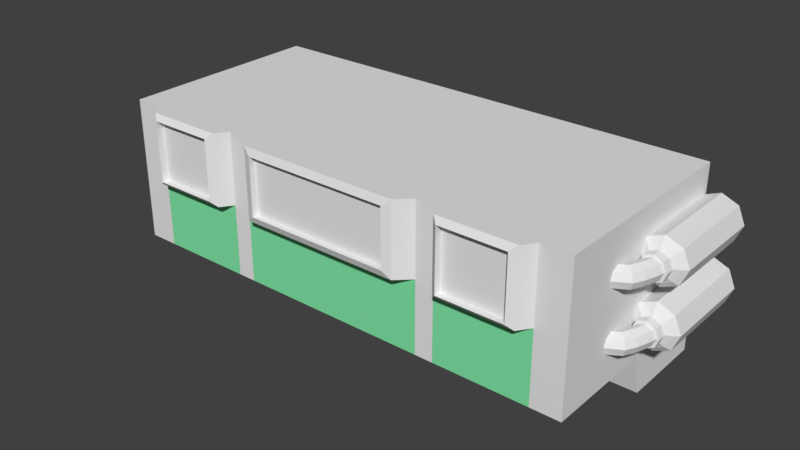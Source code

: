 # Source: biodeconstrucktor.blend  (saved by Blender 2.79.0; exported with 4.5.12 LTS)
import bpy
from mathutils import Matrix  # noqa: F401  (used for matrix-valued properties, if any)

bpy.ops.wm.read_factory_settings(use_empty=True)
scene = bpy.context.scene
scene.name = 'Scene'

# ---- collections
col_collection_1 = bpy.data.collections.new('Collection 1'); scene.collection.children.link(col_collection_1)

# ---- materials (node trees are filled in below, after node groups)
mat_material = bpy.data.materials.new('Material')
mat_material.alpha_threshold = 0.0
mat_material.use_transparent_shadow = False
mat_material.roughness = 0.5
mat_material.line_color = (0.0, 0.0, 0.0, 1.0)
mat_glass = bpy.data.materials.new('glass')
mat_glass.alpha_threshold = 0.0
mat_glass.use_transparent_shadow = False
mat_glass.diffuse_color = (0.2234, 0.8, 0.3907, 1.0)
mat_glass.roughness = 0.5

# ---- material node trees

# ---- world
world_world = bpy.data.worlds.new('World'); scene.world = world_world
world_world.color = (0.05088, 0.05088, 0.05088)
world_world.use_sun_shadow = False
world_world.sun_shadow_jitter_overblur = 0.0
world_world.cycles.sampling_method = 'MANUAL'

# ---- meshes
me_cube = bpy.data.meshes.new('Cube')
me_cube.from_pydata([(1.274, 0.3834, -0.2548), (1.274, -0.3834, -0.2548), (1.274, 0.3834, 0.2548), (1.274, -0.3834, 0.2548), (1.274, -0.3834, 0.8628), (1.274, 0.3834, 0.8628), (1.274, 3.037e-08, -0.2548), (1.274, -1.822e-07, 0.2548), (1.274, -1.822e-07, 0.8628), (1.115, -0.3834, 0.8628), (1.115, 0.3834, 0.8628), (1.115, 0.3834, -0.2548), (1.115, -0.3834, -0.2548), (1.115, 0.3834, 0.2548), (1.115, -0.3834, 0.2548), (1.115, 8.008e-08, -0.2548), (1.115, -5.795e-08, 0.8628), (0.6088, -0.3834, 0.8628), (0.6088, 0.3834, 0.8628), (0.6088, 0.3834, -0.2548), (0.6088, -0.3834, -0.2548), (0.6088, 0.3834, 0.2548), (0.6088, -0.3834, 0.2548), (0.6088, 8.452e-08, -0.2548), (0.6088, -4.685e-08, 0.8628), (0.5117, -0.3834, 0.8628), (0.5117, 0.3834, 0.8628), (0.5117, 0.3834, -0.2548), (0.5117, -0.3834, -0.2548), (0.5117, 0.3834, 0.2548), (0.5117, -0.3834, 0.2548), (0.5117, 8.548e-08, -0.2548), (0.5117, -4.445e-08, 0.8628), (1.274, -0.6017, -0.2548), (1.274, -0.6017, 0.2038), (1.115, -0.6017, -0.2548), (1.115, -0.6017, 0.2038), (0.6088, -0.6017, -0.2548), (0.6088, -0.6017, 0.2038), (0.5117, -0.6017, -0.2548), (0.5117, -0.6017, 0.2038), (0.6088, -3.037e-08, 0.2548), (1.115, -6.074e-08, 0.2548), (0.5117, -3.037e-08, 0.2548), (0.4368, 0.3834, 0.9343), (0.4368, -4.555e-08, 0.9343), (0.3935, 0.3454, 0.9494), (0.3935, 0.03797, 0.9494), (0.3935, 0.3454, 0.9173), (0.3935, 0.03797, 0.9173), (1.068, 0.3834, 0.9288), (1.068, -6.074e-08, 0.9288), (0.6564, 0.3834, 0.9288), (0.6564, -4.555e-08, 0.9288), (1.037, 0.3549, 0.955), (1.037, 0.02852, 0.955), (0.687, 0.3549, 0.955), (0.687, 0.02852, 0.955), (1.037, 0.3549, 0.9173), (1.037, 0.02852, 0.9173), (0.687, 0.3549, 0.9173), (0.687, 0.02852, 0.9173), (-1.274, 0.3834, -0.2548), (-1.274, -0.3834, -0.2548), (-1.274, 0.3834, 0.2548), (-1.274, -0.3834, 0.2548), (-1.274, -0.3834, 0.8628), (-1.274, 0.3834, 0.8628), (-1.274, 3.037e-08, -0.2548), (-1.274, -1.822e-07, 0.2548), (-1.274, -1.822e-07, 0.8628), (-1.115, -0.3834, 0.8628), (-1.115, 0.3834, 0.8628), (-1.115, 0.3834, -0.2548), (-1.115, -0.3834, -0.2548), (-1.115, 0.3834, 0.2548), (-1.115, -0.3834, 0.2548), (-1.115, 8.008e-08, -0.2548), (-1.115, -5.795e-08, 0.8628), (-0.6088, -0.3834, 0.8628), (-0.6088, 0.3834, 0.8628), (-0.6088, 0.3834, -0.2548), (-0.6088, -0.3834, -0.2548), (-0.6088, 0.3834, 0.2548), (-0.6088, -0.3834, 0.2548), (-0.6088, 8.452e-08, -0.2548), (-0.6088, -4.685e-08, 0.8628), (-0.5117, -0.3834, 0.8628), (-0.5117, 0.3834, 0.8628), (-0.5117, 0.3834, -0.2548), (-0.5117, -0.3834, -0.2548), (-0.5117, 0.3834, 0.2548), (-0.5117, -0.3834, 0.2548), (-0.5117, 8.548e-08, -0.2548), (-0.5117, -4.445e-08, 0.8628), (-1.274, -0.6017, -0.2548), (-1.274, -0.6017, 0.2038), (-1.115, -0.6017, -0.2548), (-1.115, -0.6017, 0.2038), (-0.6088, -0.6017, -0.2548), (-0.6088, -0.6017, 0.2038), (-0.5117, -0.6017, -0.2548), (-0.5117, -0.6017, 0.2038), (-0.6088, -3.037e-08, 0.2548), (-1.115, -6.074e-08, 0.2548), (-0.5117, -3.037e-08, 0.2548), (-0.4368, 0.3834, 0.9343), (-0.4368, -4.555e-08, 0.9343), (-0.3935, 0.3454, 0.9494), (-0.3935, 0.03797, 0.9494), (-0.3935, 0.3454, 0.9173), (-0.3935, 0.03797, 0.9173), (-1.068, 0.3834, 0.9288), (-1.068, -6.074e-08, 0.9288), (-0.6564, 0.3834, 0.9288), (-0.6564, -4.555e-08, 0.9288), (-1.037, 0.3549, 0.955), (-1.037, 0.02852, 0.955), (-0.687, 0.3549, 0.955), (-0.687, 0.02852, 0.955), (-1.037, 0.3549, 0.9173), (-1.037, 0.02852, 0.9173), (-0.687, 0.3549, 0.9173), (-0.687, 0.02852, 0.9173), (0.4371, -0.3993, 0.251), (0.4371, -0.5858, 0.2075), (-0.4371, -0.3993, 0.251), (-0.4371, -0.5858, 0.2075), (0.4371, -0.3957, 0.2357), (0.4371, -0.5822, 0.1922), (-0.4371, -0.3957, 0.2357), (-0.4371, -0.5822, 0.1922), (1.076, -0.4004, 0.2508), (0.6482, -0.4004, 0.2508), (1.076, -0.5847, 0.2078), (0.6482, -0.5847, 0.2078), (1.076, -0.3971, 0.2365), (0.6482, -0.3971, 0.2365), (1.076, -0.5814, 0.1935), (0.6482, -0.5814, 0.1935), (-1.077, -0.3998, 0.2509), (-0.6469, -0.3998, 0.2509), (-1.077, -0.5853, 0.2076), (-0.6469, -0.5853, 0.2076), (-1.077, -0.3952, 0.2308), (-0.6469, -0.3952, 0.2308), (-1.077, -0.5806, 0.1876), (-0.6469, -0.5806, 0.1876)], [], [(29, 91, 105, 43), (14, 3, 4, 9), (6, 7, 3, 1), (7, 2, 5, 8), (107, 45, 47, 109), (20, 12, 35, 37), (2, 0, 11, 13), (40, 30, 124, 125), (31, 28, 90, 93), (32, 26, 44, 45), (3, 7, 8, 4), (0, 2, 7, 6), (6, 1, 12, 15), (5, 10, 16, 8), (8, 16, 9, 4), (2, 13, 10, 5), (0, 6, 15, 11), (30, 22, 17, 25), (18, 24, 53, 52), (15, 12, 20, 23), (3, 14, 36, 34), (13, 11, 19, 21), (13, 21, 18, 10), (11, 15, 23, 19), (18, 26, 32, 24), (23, 20, 28, 31), (28, 20, 37, 39), (21, 19, 27, 29), (24, 32, 25, 17), (21, 29, 26, 18), (19, 23, 31, 27), (29, 27, 89, 91), (33, 34, 36, 35), (35, 36, 38, 37), (37, 38, 40, 39), (22, 30, 40, 38), (1, 3, 34, 33), (12, 1, 33, 35), (39, 40, 102, 101), (36, 14, 132, 134), (22, 41, 24, 17), (21, 18, 24, 41), (13, 10, 16, 42), (9, 16, 42, 14), (42, 13, 21, 41, 22, 14), (41, 43, 30, 22), (41, 21, 29, 43), (26, 29, 43, 32), (30, 43, 32, 25), (108, 110, 48, 46), (44, 26, 88, 106), (45, 44, 46, 47), (32, 94, 87, 25), (47, 46, 48, 49), (51, 50, 54, 55), (16, 10, 50, 51), (10, 18, 52, 50), (24, 16, 51, 53), (54, 56, 60, 58), (50, 52, 56, 54), (53, 51, 55, 57), (52, 53, 57, 56), (58, 60, 61, 59), (57, 55, 59, 61), (56, 57, 61, 60), (55, 54, 58, 59), (14, 22, 17, 9), (17, 24, 16, 9), (111, 49, 48, 110), (76, 71, 66, 65), (68, 63, 65, 69), (69, 70, 67, 64), (111, 109, 47, 49), (82, 99, 97, 74), (64, 75, 73, 62), (43, 105, 92, 30), (27, 31, 93, 89), (94, 107, 106, 88), (65, 66, 70, 69), (62, 68, 69, 64), (68, 77, 74, 63), (67, 70, 78, 72), (70, 66, 71, 78), (64, 67, 72, 75), (62, 73, 77, 68), (92, 87, 79, 84), (80, 114, 115, 86), (77, 85, 82, 74), (65, 96, 98, 76), (75, 83, 81, 73), (75, 72, 80, 83), (73, 81, 85, 77), (80, 86, 94, 88), (85, 93, 90, 82), (90, 101, 99, 82), (83, 91, 89, 81), (86, 79, 87, 94), (83, 80, 88, 91), (81, 89, 93, 85), (91, 88, 26, 29), (95, 97, 98, 96), (97, 99, 100, 98), (99, 101, 102, 100), (84, 100, 102, 92), (63, 95, 96, 65), (74, 97, 95, 63), (28, 39, 101, 90), (98, 100, 143, 142), (84, 79, 86, 103), (83, 103, 86, 80), (75, 104, 78, 72), (71, 76, 104, 78), (104, 76, 84, 103, 83, 75), (103, 84, 92, 105), (103, 105, 91, 83), (88, 94, 105, 91), (92, 87, 94, 105), (108, 46, 44, 106), (94, 32, 45, 107), (107, 109, 108, 106), (92, 30, 25, 87), (109, 111, 110, 108), (113, 117, 116, 112), (78, 113, 112, 72), (72, 112, 114, 80), (86, 115, 113, 78), (116, 120, 122, 118), (112, 116, 118, 114), (115, 119, 117, 113), (114, 118, 119, 115), (120, 121, 123, 122), (119, 123, 121, 117), (118, 122, 123, 119), (117, 121, 120, 116), (76, 71, 79, 84), (79, 71, 78, 86), (124, 126, 130, 128), (30, 92, 126, 124), (92, 102, 127, 126), (102, 40, 125, 127), (129, 128, 130, 131), (127, 125, 129, 131), (126, 127, 131, 130), (125, 124, 128, 129), (135, 134, 138, 139), (14, 22, 133, 132), (38, 36, 134, 135), (22, 38, 135, 133), (136, 137, 139, 138), (134, 132, 136, 138), (133, 135, 139, 137), (132, 133, 137, 136), (142, 143, 147, 146), (100, 84, 141, 143), (76, 98, 142, 140), (84, 76, 140, 141), (144, 146, 147, 145), (140, 142, 146, 144), (143, 141, 145, 147), (141, 140, 144, 145)])
me_cube.polygons.foreach_set('material_index', [0, 0, 0, 0, 0, 0, 0, 0, 0, 0, 0, 0, 0, 0, 0, 0, 0, 0, 0, 0, 0, 0, 0, 0, 0, 0, 0, 0, 0, 0, 0, 0, 0, 0, 0, 0, 0, 0, 0, 0, 0, 0, 0, 0, 0, 0, 0, 0, 0, 0, 0, 0, 1, 0, 0, 0, 0, 0, 0, 0, 0, 0, 0, 0, 0, 0, 1, 1, 0, 0, 0, 0, 0, 0, 0, 0, 0, 0, 0, 0, 0, 0, 0, 0, 0, 0, 0, 0, 0, 0, 0, 0, 0, 0, 0, 0, 0, 0, 0, 0, 0, 0, 0, 0, 0, 0, 0, 0, 0, 0, 0, 0, 0, 0, 0, 0, 0, 0, 0, 0, 1, 0, 0, 0, 0, 0, 0, 0, 0, 0, 0, 0, 0, 0, 1, 1, 0, 0, 0, 0, 0, 0, 0, 0, 0, 0, 0, 0, 0, 0, 0, 0, 0, 0, 0, 0, 0, 0, 0, 0])
me_cube.materials.append(mat_material)
me_cube.materials.append(mat_glass)
me_cube.use_remesh_preserve_volume = False
me_cube.use_remesh_preserve_attributes = False
me_cube.use_mirror_vertex_groups = False
me_cube.update()
me_cylinder = bpy.data.meshes.new('Cylinder')
me_cylinder.from_pydata([(10.96, -0.4301, -1.896), (10.96, -0.4301, 2.282), (11.66, -0.723, -1.896), (11.66, -0.723, 2.282), (11.96, -1.43, -1.896), (11.96, -1.43, 2.282), (11.66, -2.137, -1.896), (11.66, -2.137, 2.282), (10.96, -2.43, -1.896), (10.96, -2.43, 2.282), (10.25, -2.137, -1.896), (10.25, -2.137, 2.282), (9.955, -1.43, -1.896), (9.955, -1.43, 2.282), (10.25, -0.723, -1.896), (10.25, -0.723, 2.282), (10.96, -0.6549, 2.455), (11.5, -0.8819, 2.455), (11.73, -1.43, 2.455), (11.5, -1.978, 2.455), (10.96, -2.205, 2.455), (10.41, -1.978, 2.455), (10.18, -1.43, 2.455), (10.41, -0.8819, 2.455), (10.96, -0.9842, 2.625), (11.27, -1.115, 2.625), (11.4, -1.43, 2.625), (11.27, -1.745, 2.625), (10.96, -1.876, 2.625), (10.64, -1.745, 2.625), (10.51, -1.43, 2.625), (10.64, -1.115, 2.625), (10.96, -0.9842, 2.953), (11.27, -1.115, 2.953), (11.4, -1.43, 2.953), (11.27, -1.745, 2.953), (10.96, -1.876, 2.953), (10.64, -1.745, 2.953), (10.51, -1.43, 2.953), (10.64, -1.115, 2.953), (10.87, -0.9842, 3.334), (11.18, -1.115, 3.334), (11.31, -1.43, 3.334), (11.18, -1.745, 3.334), (10.87, -1.876, 3.334), (10.55, -1.745, 3.334), (10.42, -1.43, 3.334), (10.55, -1.115, 3.334), (10.73, -0.9842, 3.66), (11.03, -1.115, 3.761), (11.15, -1.43, 3.803), (11.03, -1.745, 3.761), (10.73, -1.876, 3.66), (10.43, -1.745, 3.558), (10.31, -1.43, 3.516), (10.43, -1.115, 3.558), (10.59, -0.9842, 3.951), (10.83, -1.115, 4.149), (10.94, -1.43, 4.231), (10.83, -1.745, 4.149), (10.59, -1.876, 3.951), (10.34, -1.745, 3.754), (10.24, -1.43, 3.672), (10.34, -1.115, 3.754), (9.954, -0.9842, 4.373), (9.928, -1.115, 4.688), (9.917, -1.43, 4.818), (9.928, -1.745, 4.688), (9.954, -1.876, 4.373), (9.98, -1.745, 4.059), (9.99, -1.43, 3.929), (9.98, -1.115, 4.059), (10.96, -0.8716, 2.625), (11.35, -1.035, 2.625), (11.51, -1.43, 2.625), (11.35, -1.825, 2.625), (10.96, -1.989, 2.625), (10.56, -1.825, 2.625), (10.4, -1.43, 2.625), (10.56, -1.035, 2.625), (10.96, -0.8716, 2.953), (11.35, -1.035, 2.953), (11.51, -1.43, 2.953), (11.35, -1.825, 2.953), (10.96, -1.989, 2.953), (10.56, -1.825, 2.953), (10.4, -1.43, 2.953), (10.56, -1.035, 2.953), (10.96, 2.14, -1.896), (10.96, 2.14, 2.282), (11.66, 1.848, -1.896), (11.66, 1.848, 2.282), (11.96, 1.14, -1.896), (11.96, 1.14, 2.282), (11.66, 0.4333, -1.896), (11.66, 0.4333, 2.282), (10.96, 0.1404, -1.896), (10.96, 0.1404, 2.282), (10.25, 0.4333, -1.896), (10.25, 0.4333, 2.282), (9.955, 1.14, -1.896), (9.955, 1.14, 2.282), (10.25, 1.848, -1.896), (10.25, 1.848, 2.282), (10.96, 1.916, 2.455), (11.5, 1.689, 2.455), (11.73, 1.14, 2.455), (11.5, 0.5923, 2.455), (10.96, 0.3652, 2.455), (10.41, 0.5923, 2.455), (10.18, 1.14, 2.455), (10.41, 1.689, 2.455), (10.96, 1.586, 2.625), (11.27, 1.456, 2.625), (11.4, 1.14, 2.625), (11.27, 0.8251, 2.625), (10.96, 0.6945, 2.625), (10.64, 0.8251, 2.625), (10.51, 1.14, 2.625), (10.64, 1.456, 2.625), (10.96, 1.586, 2.953), (11.27, 1.456, 2.953), (11.4, 1.14, 2.953), (11.27, 0.8251, 2.953), (10.96, 0.6945, 2.953), (10.64, 0.8251, 2.953), (10.51, 1.14, 2.953), (10.64, 1.456, 2.953), (10.87, 1.586, 3.334), (11.18, 1.456, 3.334), (11.31, 1.14, 3.334), (11.18, 0.8251, 3.334), (10.87, 0.6945, 3.334), (10.55, 0.8251, 3.334), (10.42, 1.14, 3.334), (10.55, 1.456, 3.334), (10.73, 1.586, 3.66), (11.03, 1.456, 3.761), (11.15, 1.14, 3.803), (11.03, 0.8251, 3.761), (10.73, 0.6945, 3.66), (10.43, 0.8251, 3.558), (10.31, 1.14, 3.516), (10.43, 1.456, 3.558), (10.59, 1.586, 3.951), (10.83, 1.456, 4.149), (10.94, 1.14, 4.231), (10.83, 0.8251, 4.149), (10.59, 0.6945, 3.951), (10.34, 0.8251, 3.754), (10.24, 1.14, 3.672), (10.34, 1.456, 3.754), (9.954, 1.586, 4.373), (9.928, 1.456, 4.688), (9.917, 1.14, 4.818), (9.928, 0.8251, 4.688), (9.954, 0.6945, 4.373), (9.98, 0.8251, 4.059), (9.99, 1.14, 3.929), (9.98, 1.456, 4.059), (10.96, 1.699, 2.625), (11.35, 1.535, 2.625), (11.51, 1.14, 2.625), (11.35, 0.7455, 2.625), (10.96, 0.582, 2.625), (10.56, 0.7455, 2.625), (10.4, 1.14, 2.625), (10.56, 1.535, 2.625), (10.96, 1.699, 2.953), (11.35, 1.535, 2.953), (11.51, 1.14, 2.953), (11.35, 0.7455, 2.953), (10.96, 0.582, 2.953), (10.56, 0.7455, 2.953), (10.4, 1.14, 2.953), (10.56, 1.535, 2.953), (-10.96, -0.4301, -1.896), (-10.96, -0.4301, 2.282), (-11.66, -0.723, -1.896), (-11.66, -0.723, 2.282), (-11.96, -1.43, -1.896), (-11.96, -1.43, 2.282), (-11.66, -2.137, -1.896), (-11.66, -2.137, 2.282), (-10.96, -2.43, -1.896), (-10.96, -2.43, 2.282), (-10.25, -2.137, -1.896), (-10.25, -2.137, 2.282), (-9.955, -1.43, -1.896), (-9.955, -1.43, 2.282), (-10.25, -0.723, -1.896), (-10.25, -0.723, 2.282), (-10.96, -0.6549, 2.455), (-11.5, -0.8819, 2.455), (-11.73, -1.43, 2.455), (-11.5, -1.978, 2.455), (-10.96, -2.205, 2.455), (-10.41, -1.978, 2.455), (-10.18, -1.43, 2.455), (-10.41, -0.8819, 2.455), (-10.96, -0.9842, 2.625), (-11.27, -1.115, 2.625), (-11.4, -1.43, 2.625), (-11.27, -1.745, 2.625), (-10.96, -1.876, 2.625), (-10.64, -1.745, 2.625), (-10.51, -1.43, 2.625), (-10.64, -1.115, 2.625), (-10.96, -0.9842, 2.953), (-11.27, -1.115, 2.953), (-11.4, -1.43, 2.953), (-11.27, -1.745, 2.953), (-10.96, -1.876, 2.953), (-10.64, -1.745, 2.953), (-10.51, -1.43, 2.953), (-10.64, -1.115, 2.953), (-10.87, -0.9842, 3.334), (-11.18, -1.115, 3.334), (-11.31, -1.43, 3.334), (-11.18, -1.745, 3.334), (-10.87, -1.876, 3.334), (-10.55, -1.745, 3.334), (-10.42, -1.43, 3.334), (-10.55, -1.115, 3.334), (-10.73, -0.9842, 3.66), (-11.03, -1.115, 3.761), (-11.15, -1.43, 3.803), (-11.03, -1.745, 3.761), (-10.73, -1.876, 3.66), (-10.43, -1.745, 3.558), (-10.31, -1.43, 3.516), (-10.43, -1.115, 3.558), (-10.59, -0.9842, 3.951), (-10.83, -1.115, 4.149), (-10.94, -1.43, 4.231), (-10.83, -1.745, 4.149), (-10.59, -1.876, 3.951), (-10.34, -1.745, 3.754), (-10.24, -1.43, 3.672), (-10.34, -1.115, 3.754), (-9.954, -0.9842, 4.373), (-9.928, -1.115, 4.688), (-9.917, -1.43, 4.818), (-9.928, -1.745, 4.688), (-9.954, -1.876, 4.373), (-9.98, -1.745, 4.059), (-9.99, -1.43, 3.929), (-9.98, -1.115, 4.059), (-10.96, -0.8716, 2.625), (-11.35, -1.035, 2.625), (-11.51, -1.43, 2.625), (-11.35, -1.825, 2.625), (-10.96, -1.989, 2.625), (-10.56, -1.825, 2.625), (-10.4, -1.43, 2.625), (-10.56, -1.035, 2.625), (-10.96, -0.8716, 2.953), (-11.35, -1.035, 2.953), (-11.51, -1.43, 2.953), (-11.35, -1.825, 2.953), (-10.96, -1.989, 2.953), (-10.56, -1.825, 2.953), (-10.4, -1.43, 2.953), (-10.56, -1.035, 2.953), (-10.96, 2.14, -1.896), (-10.96, 2.14, 2.282), (-11.66, 1.848, -1.896), (-11.66, 1.848, 2.282), (-11.96, 1.14, -1.896), (-11.96, 1.14, 2.282), (-11.66, 0.4333, -1.896), (-11.66, 0.4333, 2.282), (-10.96, 0.1404, -1.896), (-10.96, 0.1404, 2.282), (-10.25, 0.4333, -1.896), (-10.25, 0.4333, 2.282), (-9.955, 1.14, -1.896), (-9.955, 1.14, 2.282), (-10.25, 1.848, -1.896), (-10.25, 1.848, 2.282), (-10.96, 1.916, 2.455), (-11.5, 1.689, 2.455), (-11.73, 1.14, 2.455), (-11.5, 0.5923, 2.455), (-10.96, 0.3652, 2.455), (-10.41, 0.5923, 2.455), (-10.18, 1.14, 2.455), (-10.41, 1.689, 2.455), (-10.96, 1.586, 2.625), (-11.27, 1.456, 2.625), (-11.4, 1.14, 2.625), (-11.27, 0.8251, 2.625), (-10.96, 0.6945, 2.625), (-10.64, 0.8251, 2.625), (-10.51, 1.14, 2.625), (-10.64, 1.456, 2.625), (-10.96, 1.586, 2.953), (-11.27, 1.456, 2.953), (-11.4, 1.14, 2.953), (-11.27, 0.8251, 2.953), (-10.96, 0.6945, 2.953), (-10.64, 0.8251, 2.953), (-10.51, 1.14, 2.953), (-10.64, 1.456, 2.953), (-10.87, 1.586, 3.334), (-11.18, 1.456, 3.334), (-11.31, 1.14, 3.334), (-11.18, 0.8251, 3.334), (-10.87, 0.6945, 3.334), (-10.55, 0.8251, 3.334), (-10.42, 1.14, 3.334), (-10.55, 1.456, 3.334), (-10.73, 1.586, 3.66), (-11.03, 1.456, 3.761), (-11.15, 1.14, 3.803), (-11.03, 0.8251, 3.761), (-10.73, 0.6945, 3.66), (-10.43, 0.8251, 3.558), (-10.31, 1.14, 3.516), (-10.43, 1.456, 3.558), (-10.59, 1.586, 3.951), (-10.83, 1.456, 4.149), (-10.94, 1.14, 4.231), (-10.83, 0.8251, 4.149), (-10.59, 0.6945, 3.951), (-10.34, 0.8251, 3.754), (-10.24, 1.14, 3.672), (-10.34, 1.456, 3.754), (-9.954, 1.586, 4.373), (-9.928, 1.456, 4.688), (-9.917, 1.14, 4.818), (-9.928, 0.8251, 4.688), (-9.954, 0.6945, 4.373), (-9.98, 0.8251, 4.059), (-9.99, 1.14, 3.929), (-9.98, 1.456, 4.059), (-10.96, 1.699, 2.625), (-11.35, 1.535, 2.625), (-11.51, 1.14, 2.625), (-11.35, 0.7455, 2.625), (-10.96, 0.582, 2.625), (-10.56, 0.7455, 2.625), (-10.4, 1.14, 2.625), (-10.56, 1.535, 2.625), (-10.96, 1.699, 2.953), (-11.35, 1.535, 2.953), (-11.51, 1.14, 2.953), (-11.35, 0.7455, 2.953), (-10.96, 0.582, 2.953), (-10.56, 0.7455, 2.953), (-10.4, 1.14, 2.953), (-10.56, 1.535, 2.953)], [], [(0, 1, 3, 2), (2, 3, 5, 4), (4, 5, 7, 6), (6, 7, 9, 8), (8, 9, 11, 10), (10, 11, 13, 12), (15, 13, 22, 23), (12, 13, 15, 14), (14, 15, 1, 0), (0, 2, 4, 6, 8, 10, 12, 14), (16, 23, 31, 24), (5, 3, 17, 18), (11, 9, 20, 21), (1, 15, 23, 16), (3, 1, 16, 17), (7, 5, 18, 19), (13, 11, 21, 22), (9, 7, 19, 20), (39, 32, 80, 87), (22, 21, 29, 30), (20, 19, 27, 28), (18, 17, 25, 26), (23, 22, 30, 31), (21, 20, 28, 29), (19, 18, 26, 27), (17, 16, 24, 25), (39, 38, 46, 47), (25, 24, 72, 73), (38, 39, 87, 86), (24, 31, 79, 72), (37, 38, 86, 85), (31, 30, 78, 79), (36, 37, 85, 84), (30, 29, 77, 78), (44, 43, 51, 52), (37, 36, 44, 45), (35, 34, 42, 43), (33, 32, 40, 41), (32, 39, 47, 40), (38, 37, 45, 46), (36, 35, 43, 44), (34, 33, 41, 42), (48, 55, 63, 56), (42, 41, 49, 50), (47, 46, 54, 55), (45, 44, 52, 53), (43, 42, 50, 51), (41, 40, 48, 49), (40, 47, 55, 48), (46, 45, 53, 54), (61, 60, 68, 69), (54, 53, 61, 62), (52, 51, 59, 60), (50, 49, 57, 58), (55, 54, 62, 63), (53, 52, 60, 61), (51, 50, 58, 59), (49, 48, 56, 57), (65, 64, 71, 70, 69, 68, 67, 66), (59, 58, 66, 67), (57, 56, 64, 65), (56, 63, 71, 64), (62, 61, 69, 70), (60, 59, 67, 68), (58, 57, 65, 66), (63, 62, 70, 71), (75, 74, 82, 83), (73, 72, 80, 81), (72, 79, 87, 80), (78, 77, 85, 86), (76, 75, 83, 84), (74, 73, 81, 82), (79, 78, 86, 87), (77, 76, 84, 85), (26, 25, 73, 74), (32, 33, 81, 80), (27, 26, 74, 75), (33, 34, 82, 81), (28, 27, 75, 76), (34, 35, 83, 82), (29, 28, 76, 77), (35, 36, 84, 83), (88, 89, 91, 90), (90, 91, 93, 92), (92, 93, 95, 94), (94, 95, 97, 96), (96, 97, 99, 98), (98, 99, 101, 100), (103, 101, 110, 111), (100, 101, 103, 102), (102, 103, 89, 88), (88, 90, 92, 94, 96, 98, 100, 102), (104, 111, 119, 112), (93, 91, 105, 106), (99, 97, 108, 109), (89, 103, 111, 104), (91, 89, 104, 105), (95, 93, 106, 107), (101, 99, 109, 110), (97, 95, 107, 108), (127, 120, 168, 175), (110, 109, 117, 118), (108, 107, 115, 116), (106, 105, 113, 114), (111, 110, 118, 119), (109, 108, 116, 117), (107, 106, 114, 115), (105, 104, 112, 113), (127, 126, 134, 135), (113, 112, 160, 161), (126, 127, 175, 174), (112, 119, 167, 160), (125, 126, 174, 173), (119, 118, 166, 167), (124, 125, 173, 172), (118, 117, 165, 166), (132, 131, 139, 140), (125, 124, 132, 133), (123, 122, 130, 131), (121, 120, 128, 129), (120, 127, 135, 128), (126, 125, 133, 134), (124, 123, 131, 132), (122, 121, 129, 130), (136, 143, 151, 144), (130, 129, 137, 138), (135, 134, 142, 143), (133, 132, 140, 141), (131, 130, 138, 139), (129, 128, 136, 137), (128, 135, 143, 136), (134, 133, 141, 142), (149, 148, 156, 157), (142, 141, 149, 150), (140, 139, 147, 148), (138, 137, 145, 146), (143, 142, 150, 151), (141, 140, 148, 149), (139, 138, 146, 147), (137, 136, 144, 145), (153, 152, 159, 158, 157, 156, 155, 154), (147, 146, 154, 155), (145, 144, 152, 153), (144, 151, 159, 152), (150, 149, 157, 158), (148, 147, 155, 156), (146, 145, 153, 154), (151, 150, 158, 159), (163, 162, 170, 171), (161, 160, 168, 169), (160, 167, 175, 168), (166, 165, 173, 174), (164, 163, 171, 172), (162, 161, 169, 170), (167, 166, 174, 175), (165, 164, 172, 173), (114, 113, 161, 162), (120, 121, 169, 168), (115, 114, 162, 163), (121, 122, 170, 169), (116, 115, 163, 164), (122, 123, 171, 170), (117, 116, 164, 165), (123, 124, 172, 171), (176, 178, 179, 177), (178, 180, 181, 179), (180, 182, 183, 181), (182, 184, 185, 183), (184, 186, 187, 185), (186, 188, 189, 187), (191, 199, 198, 189), (188, 190, 191, 189), (190, 176, 177, 191), (176, 190, 188, 186, 184, 182, 180, 178), (192, 200, 207, 199), (181, 194, 193, 179), (187, 197, 196, 185), (177, 192, 199, 191), (179, 193, 192, 177), (183, 195, 194, 181), (189, 198, 197, 187), (185, 196, 195, 183), (215, 263, 256, 208), (198, 206, 205, 197), (196, 204, 203, 195), (194, 202, 201, 193), (199, 207, 206, 198), (197, 205, 204, 196), (195, 203, 202, 194), (193, 201, 200, 192), (215, 223, 222, 214), (201, 249, 248, 200), (214, 262, 263, 215), (200, 248, 255, 207), (213, 261, 262, 214), (207, 255, 254, 206), (212, 260, 261, 213), (206, 254, 253, 205), (220, 228, 227, 219), (213, 221, 220, 212), (211, 219, 218, 210), (209, 217, 216, 208), (208, 216, 223, 215), (214, 222, 221, 213), (212, 220, 219, 211), (210, 218, 217, 209), (224, 232, 239, 231), (218, 226, 225, 217), (223, 231, 230, 222), (221, 229, 228, 220), (219, 227, 226, 218), (217, 225, 224, 216), (216, 224, 231, 223), (222, 230, 229, 221), (237, 245, 244, 236), (230, 238, 237, 229), (228, 236, 235, 227), (226, 234, 233, 225), (231, 239, 238, 230), (229, 237, 236, 228), (227, 235, 234, 226), (225, 233, 232, 224), (241, 242, 243, 244, 245, 246, 247, 240), (235, 243, 242, 234), (233, 241, 240, 232), (232, 240, 247, 239), (238, 246, 245, 237), (236, 244, 243, 235), (234, 242, 241, 233), (239, 247, 246, 238), (251, 259, 258, 250), (249, 257, 256, 248), (248, 256, 263, 255), (254, 262, 261, 253), (252, 260, 259, 251), (250, 258, 257, 249), (255, 263, 262, 254), (253, 261, 260, 252), (202, 250, 249, 201), (208, 256, 257, 209), (203, 251, 250, 202), (209, 257, 258, 210), (204, 252, 251, 203), (210, 258, 259, 211), (205, 253, 252, 204), (211, 259, 260, 212), (264, 266, 267, 265), (266, 268, 269, 267), (268, 270, 271, 269), (270, 272, 273, 271), (272, 274, 275, 273), (274, 276, 277, 275), (279, 287, 286, 277), (276, 278, 279, 277), (278, 264, 265, 279), (264, 278, 276, 274, 272, 270, 268, 266), (280, 288, 295, 287), (269, 282, 281, 267), (275, 285, 284, 273), (265, 280, 287, 279), (267, 281, 280, 265), (271, 283, 282, 269), (277, 286, 285, 275), (273, 284, 283, 271), (303, 351, 344, 296), (286, 294, 293, 285), (284, 292, 291, 283), (282, 290, 289, 281), (287, 295, 294, 286), (285, 293, 292, 284), (283, 291, 290, 282), (281, 289, 288, 280), (303, 311, 310, 302), (289, 337, 336, 288), (302, 350, 351, 303), (288, 336, 343, 295), (301, 349, 350, 302), (295, 343, 342, 294), (300, 348, 349, 301), (294, 342, 341, 293), (308, 316, 315, 307), (301, 309, 308, 300), (299, 307, 306, 298), (297, 305, 304, 296), (296, 304, 311, 303), (302, 310, 309, 301), (300, 308, 307, 299), (298, 306, 305, 297), (312, 320, 327, 319), (306, 314, 313, 305), (311, 319, 318, 310), (309, 317, 316, 308), (307, 315, 314, 306), (305, 313, 312, 304), (304, 312, 319, 311), (310, 318, 317, 309), (325, 333, 332, 324), (318, 326, 325, 317), (316, 324, 323, 315), (314, 322, 321, 313), (319, 327, 326, 318), (317, 325, 324, 316), (315, 323, 322, 314), (313, 321, 320, 312), (329, 330, 331, 332, 333, 334, 335, 328), (323, 331, 330, 322), (321, 329, 328, 320), (320, 328, 335, 327), (326, 334, 333, 325), (324, 332, 331, 323), (322, 330, 329, 321), (327, 335, 334, 326), (339, 347, 346, 338), (337, 345, 344, 336), (336, 344, 351, 343), (342, 350, 349, 341), (340, 348, 347, 339), (338, 346, 345, 337), (343, 351, 350, 342), (341, 349, 348, 340), (290, 338, 337, 289), (296, 344, 345, 297), (291, 339, 338, 290), (297, 345, 346, 298), (292, 340, 339, 291), (298, 346, 347, 299), (293, 341, 340, 292), (299, 347, 348, 300)])
me_cylinder.use_remesh_preserve_volume = False
me_cylinder.use_remesh_preserve_attributes = False
me_cylinder.use_mirror_vertex_groups = False
me_cylinder.update()

# ---- objects
ob_cube = bpy.data.objects.new('Cube', me_cube)
ob_cylinder = bpy.data.objects.new('Cylinder', me_cylinder)

# ---- transforms, parenting, visibility, modifiers, constraints
ob_cube.location = (0.0, 0.0, 0.1945)
ob_cube.rotation_euler = (1.571, 0.0, 0.0)
ob_cube.lock_rotations_4d = False
ob_cube.empty_display_type = 'ARROWS'
ob_cube.show_transparent = True
ob_cube.lineart.crease_threshold = 0.0
ob_cylinder.parent = ob_cube
ob_cylinder.matrix_parent_inverse = Matrix(((1.0, 0.0, 0.0, 0.0), (0.0, 1.0, 0.0, 0.0), (0.0, 0.0, 1.0, -0.1945), (0.0, 0.0, 0.0, 1.0)))
ob_cylinder.location = (0.0, 0.0, 0.1945)
ob_cylinder.scale = (0.1236, 0.1236, 0.1236)
ob_cylinder.lineart.crease_threshold = 0.0

# ---- collection membership
col_collection_1.objects.link(ob_cube)
col_collection_1.objects.link(ob_cylinder)

# ---- scene / render settings (as saved in the file)
scene.frame_start = 1; scene.frame_end = 250; scene.frame_set(1)
scene.render.engine = 'BLENDER_EEVEE_NEXT'
scene.render.resolution_percentage = 50
scene.render.dither_intensity = 0.0
scene.cycles.use_denoising = False
scene.cycles.samples = 128
scene.cycles.sampling_pattern = 'TABULATED_SOBOL'
scene.cycles.use_adaptive_sampling = False
scene.cycles.use_light_tree = False
scene.cycles.blur_glossy = 0.0
scene.cycles.sample_clamp_indirect = 0.0
scene.view_settings.view_transform = 'Standard'
bpy.context.view_layer.update()

# ---- added for rendering (the .blend has no active camera and no usable light): camera, sun
cam_auto = bpy.data.cameras.new('AutoCamera')
cam_auto.lens = 50.0
cam_auto.sensor_width = 36.0
cam_auto.clip_end = 1000.0
ob_auto_camera = bpy.data.objects.new('AutoCamera', cam_auto)
scene.collection.objects.link(ob_auto_camera)
ob_auto_camera.location = (3.09237, -4.06094, 2.55924)
ob_auto_camera.rotation_euler = (1.09748, -7.21219e-08, 0.694738)
scene.camera = ob_auto_camera
light_auto_sun = bpy.data.lights.new('AutoSun', 'SUN')
light_auto_sun.energy = 3.0
light_auto_sun.angle = 0.0523599
ob_auto_sun = bpy.data.objects.new('AutoSun', light_auto_sun)
scene.collection.objects.link(ob_auto_sun)
ob_auto_sun.rotation_euler = (0.872665, 0.174533, 0.523599)
bpy.context.view_layer.update()
